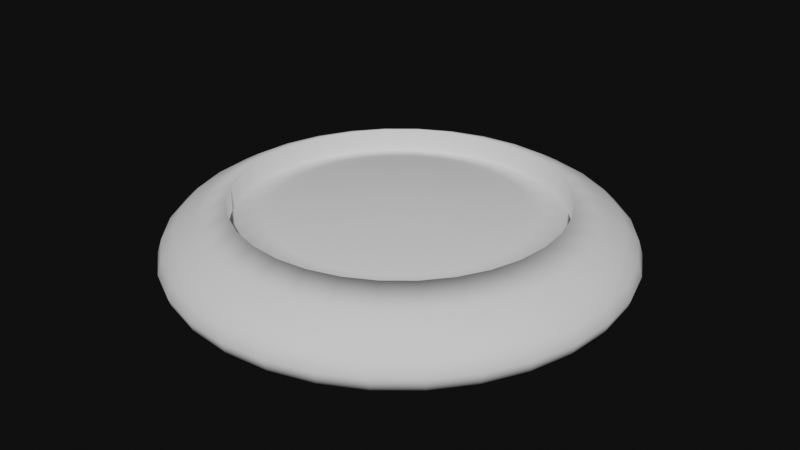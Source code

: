 # Source: notes_model.blend  (saved by Blender 4.2.66; exported with 4.5.12 LTS)
import bpy
from mathutils import Matrix  # noqa: F401  (used for matrix-valued properties, if any)

bpy.ops.wm.read_factory_settings(use_empty=True)
scene = bpy.context.scene
scene.name = 'Scene'

# ---- collections
col_collection = bpy.data.collections.new('Collection'); scene.collection.children.link(col_collection)

# ---- world
world_world = bpy.data.worlds.new('World'); scene.world = world_world
world_world.use_nodes = True; world_world.node_tree.nodes.clear()
_N = world_world.node_tree.nodes; _L = world_world.node_tree.links
n0 = _N.new('ShaderNodeOutputWorld'); n0.name = 'World Output'; n0.location = (300, 300)
n1 = _N.new('ShaderNodeBackground'); n1.name = 'Background'; n1.location = (10, 300)
n1.inputs[0].default_value = (0.01002, 0.01002, 0.01002, 1.0)
n1.inputs[1].default_value = 0.5
_L.new(n1.outputs[0], n0.inputs[0])
n0.is_active_output = True
world_world.color = (0.05088, 0.05088, 0.05088)
world_world.use_sun_shadow = False
world_world.sun_shadow_jitter_overblur = 0.0

# ---- meshes
me_sphere_001 = bpy.data.meshes.new('Sphere.001')
me_sphere_001.from_pydata([(0.0, 0.8315, 0.5093), (0.0, 0.9808, 0.3977), (0.0, 1.0, 0.3373), (0.0, 0.9808, 0.2769), (0.1379, 0.6935, 0.5563), (0.1622, 0.8155, 0.5093), (0.1802, 0.9061, 0.4558), (0.1913, 0.9619, 0.3977), (0.1951, 0.9808, 0.3373), (0.1913, 0.9619, 0.2769), (0.2706, 0.6533, 0.5563), (0.3182, 0.7682, 0.5093), (0.3536, 0.8536, 0.4558), (0.3753, 0.9061, 0.3977), (0.3827, 0.9239, 0.3373), (0.3753, 0.9061, 0.2769), (0.3928, 0.5879, 0.5563), (0.4619, 0.6913, 0.5093), (0.5133, 0.7682, 0.4558), (0.5449, 0.8155, 0.3977), (0.5556, 0.8315, 0.3373), (0.5449, 0.8155, 0.2769), (0.5, 0.5, 0.5563), (0.5879, 0.5879, 0.5093), (0.6533, 0.6533, 0.4558), (0.6935, 0.6935, 0.3977), (0.7071, 0.7071, 0.3373), (0.6935, 0.6935, 0.2769), (0.5879, 0.3928, 0.5563), (0.6913, 0.4619, 0.5093), (0.7682, 0.5133, 0.4558), (0.8155, 0.5449, 0.3977), (0.8315, 0.5556, 0.3373), (0.8155, 0.5449, 0.2769), (0.6533, 0.2706, 0.5563), (0.7682, 0.3182, 0.5093), (0.8536, 0.3536, 0.4558), (0.9061, 0.3753, 0.3977), (0.9239, 0.3827, 0.3373), (0.9061, 0.3753, 0.2769), (0.6935, 0.1379, 0.5563), (0.8155, 0.1622, 0.5093), (0.9061, 0.1802, 0.4558), (0.9619, 0.1913, 0.3977), (0.9808, 0.1951, 0.3373), (0.9619, 0.1913, 0.2769), (0.7071, 1.49e-08, 0.5563), (0.8315, -8.941e-08, 0.5093), (0.9239, 4.47e-08, 0.4558), (0.9808, -8.941e-08, 0.3977), (1.0, -1.639e-07, 0.3373), (0.9808, -8.941e-08, 0.2769), (0.6935, -0.1379, 0.5563), (0.8155, -0.1622, 0.5093), (0.9061, -0.1802, 0.4558), (0.9619, -0.1913, 0.3977), (0.9808, -0.1951, 0.3373), (0.9619, -0.1913, 0.2769), (0.6533, -0.2706, 0.5563), (0.7682, -0.3182, 0.5093), (0.8536, -0.3536, 0.4558), (0.9061, -0.3753, 0.3977), (0.9239, -0.3827, 0.3373), (0.9061, -0.3753, 0.2769), (0.5879, -0.3928, 0.5563), (0.6913, -0.4619, 0.5093), (0.7682, -0.5133, 0.4558), (0.8155, -0.5449, 0.3977), (0.8315, -0.5556, 0.3373), (0.8155, -0.5449, 0.2769), (0.5, -0.5, 0.5563), (0.5879, -0.5879, 0.5093), (0.6533, -0.6533, 0.4558), (0.6935, -0.6935, 0.3977), (0.7071, -0.7071, 0.3373), (0.6935, -0.6935, 0.2769), (0.3928, -0.5879, 0.5563), (0.4619, -0.6913, 0.5093), (0.5133, -0.7682, 0.4558), (0.5449, -0.8155, 0.3977), (0.5556, -0.8315, 0.3373), (0.5449, -0.8155, 0.2769), (0.2706, -0.6533, 0.5563), (0.3182, -0.7682, 0.5093), (0.3536, -0.8536, 0.4558), (0.3753, -0.9061, 0.3977), (0.3827, -0.9239, 0.3373), (0.3753, -0.9061, 0.2769), (0.1379, -0.6935, 0.5563), (0.1622, -0.8155, 0.5093), (0.1802, -0.9061, 0.4558), (0.1913, -0.9619, 0.3977), (0.1951, -0.9808, 0.3373), (0.1913, -0.9619, 0.2769), (-1.49e-08, -0.7071, 0.5563), (-1.043e-07, -0.8315, 0.5093), (2.98e-08, -0.9239, 0.4558), (-1.341e-07, -0.9808, 0.3977), (-3.278e-07, -1.0, 0.3373), (-1.341e-07, -0.9808, 0.2769), (-0.1379, -0.6935, 0.5563), (-0.1622, -0.8155, 0.5093), (-0.1802, -0.9061, 0.4558), (-0.1913, -0.9619, 0.3977), (-0.1951, -0.9808, 0.3373), (-0.1913, -0.9619, 0.2769), (-0.2706, -0.6533, 0.5563), (-0.3182, -0.7682, 0.5093), (-0.3536, -0.8536, 0.4558), (-0.3753, -0.9061, 0.3977), (-0.3827, -0.9239, 0.3373), (-0.3753, -0.9061, 0.2769), (-0.3928, -0.5879, 0.5563), (-0.4619, -0.6913, 0.5093), (-0.5133, -0.7682, 0.4558), (-0.5449, -0.8155, 0.3977), (-0.5556, -0.8315, 0.3373), (-0.5449, -0.8155, 0.2769), (-0.5, -0.5, 0.5563), (-0.5879, -0.5879, 0.5093), (-0.6533, -0.6533, 0.4558), (-0.6935, -0.6935, 0.3977), (-0.7071, -0.7071, 0.3373), (-0.6935, -0.6935, 0.2769), (-0.5879, -0.3928, 0.5563), (-0.6913, -0.4619, 0.5093), (-0.7682, -0.5133, 0.4558), (-0.8155, -0.5449, 0.3977), (-0.8315, -0.5556, 0.3373), (-0.8155, -0.5449, 0.2769), (-0.6533, -0.2706, 0.5563), (-0.7682, -0.3182, 0.5093), (-0.8536, -0.3536, 0.4558), (-0.9061, -0.3753, 0.3977), (-0.9239, -0.3827, 0.3373), (-0.9061, -0.3753, 0.2769), (-0.6935, -0.1379, 0.5563), (-0.8155, -0.1622, 0.5093), (-0.9061, -0.1802, 0.4558), (-0.9619, -0.1913, 0.3977), (-0.9808, -0.1951, 0.3373), (-0.9619, -0.1913, 0.2769), (-0.7071, 2.98e-08, 0.5563), (-0.8315, 1.639e-07, 0.5093), (-0.9239, 1.49e-08, 0.4558), (-0.9808, 2.682e-07, 0.3977), (-1.0, 4.47e-07, 0.3373), (-0.9808, 2.682e-07, 0.2769), (-0.6935, 0.1379, 0.5563), (-0.8155, 0.1622, 0.5093), (-0.9061, 0.1802, 0.4558), (-0.9619, 0.1913, 0.3977), (-0.9808, 0.1951, 0.3373), (-0.9619, 0.1913, 0.2769), (-0.6533, 0.2706, 0.5563), (-0.7682, 0.3182, 0.5093), (-0.8536, 0.3536, 0.4558), (-0.9061, 0.3753, 0.3977), (-0.9239, 0.3827, 0.3373), (-0.9061, 0.3753, 0.2769), (-0.5879, 0.3928, 0.5563), (-0.6913, 0.4619, 0.5093), (-0.7682, 0.5133, 0.4558), (-0.8155, 0.5449, 0.3977), (-0.8315, 0.5556, 0.3373), (-0.8155, 0.5449, 0.2769), (-0.5, 0.5, 0.5563), (-0.5879, 0.5879, 0.5093), (-0.6533, 0.6533, 0.4558), (-0.6935, 0.6935, 0.3977), (-0.7071, 0.7071, 0.3373), (-0.6935, 0.6935, 0.2769), (-0.3928, 0.5879, 0.5563), (-0.4619, 0.6913, 0.5093), (-0.5133, 0.7682, 0.4558), (-0.5449, 0.8155, 0.3977), (-0.5556, 0.8315, 0.3373), (-0.5449, 0.8155, 0.2769), (-0.2706, 0.6533, 0.5563), (-0.3182, 0.7682, 0.5093), (-0.3536, 0.8536, 0.4558), (-0.3753, 0.9061, 0.3977), (-0.3827, 0.9239, 0.3373), (-0.3753, 0.9061, 0.2769), (-0.1379, 0.6935, 0.5563), (-0.1622, 0.8155, 0.5093), (-0.1802, 0.9061, 0.4558), (-0.1913, 0.9619, 0.3977), (-0.1951, 0.9808, 0.3373), (-0.1913, 0.9619, 0.2769), (8.941e-08, 0.7071, 0.5563), (5.96e-08, 0.9239, 0.4558), (1.107e-09, 0.5556, 0.4899), (0.03806, 0.1913, 0.5361), (0.07466, 0.3753, 0.5185), (0.1084, 0.5449, 0.4899), (0.1379, 0.6935, 0.4513), (0.07466, 0.1802, 0.5361), (0.1464, 0.3536, 0.5185), (0.2126, 0.5133, 0.4899), (0.2706, 0.6533, 0.4513), (0.1084, 0.1622, 0.5361), (0.2126, 0.3182, 0.5185), (0.3087, 0.4619, 0.4899), (0.3928, 0.5879, 0.4513), (0.1379, 0.1379, 0.5361), (0.2706, 0.2706, 0.5185), (0.3928, 0.3928, 0.4899), (0.5, 0.5, 0.4513), (0.1622, 0.1084, 0.5361), (0.3182, 0.2126, 0.5185), (0.4619, 0.3087, 0.4899), (0.5879, 0.3928, 0.4513), (1.107e-09, -5.194e-10, 0.542), (0.1802, 0.07466, 0.5361), (0.3536, 0.1464, 0.5185), (0.5133, 0.2126, 0.4899), (0.6533, 0.2706, 0.4513), (0.1913, 0.03806, 0.5361), (0.3753, 0.07466, 0.5185), (0.5449, 0.1084, 0.4899), (0.6935, 0.1379, 0.4513), (0.1951, -1.17e-08, 0.5361), (0.3827, -2.287e-08, 0.5185), (0.5556, -5.267e-08, 0.4899), (0.7071, 1.438e-08, 0.4513), (0.1913, -0.03806, 0.5361), (0.3753, -0.07466, 0.5185), (0.5449, -0.1084, 0.4899), (0.6935, -0.1379, 0.4513), (0.1802, -0.07466, 0.5361), (0.3536, -0.1464, 0.5185), (0.5133, -0.2126, 0.4899), (0.6533, -0.2706, 0.4513), (0.1622, -0.1084, 0.5361), (0.3182, -0.2126, 0.5185), (0.4619, -0.3087, 0.4899), (0.5879, -0.3928, 0.4513), (0.1379, -0.1379, 0.5361), (0.2706, -0.2706, 0.5185), (0.3928, -0.3928, 0.4899), (0.5, -0.5, 0.4513), (0.1084, -0.1622, 0.5361), (0.2126, -0.3182, 0.5185), (0.3087, -0.4619, 0.4899), (0.3928, -0.5879, 0.4513), (0.07466, -0.1802, 0.5361), (0.1464, -0.3536, 0.5185), (0.2126, -0.5133, 0.4899), (0.2706, -0.6533, 0.4513), (0.03806, -0.1913, 0.5361), (0.07466, -0.3753, 0.5185), (0.1084, -0.5449, 0.4899), (0.1379, -0.6935, 0.4513), (-6.344e-09, -0.1951, 0.5361), (-5.105e-08, -0.3827, 0.5185), (-9.575e-08, -0.5556, 0.4899), (-1.379e-08, -0.7071, 0.4513), (-0.03806, -0.1913, 0.5361), (-0.07466, -0.3753, 0.5185), (-0.1084, -0.5449, 0.4899), (-0.1379, -0.6935, 0.4513), (-0.07466, -0.1802, 0.5361), (-0.1464, -0.3536, 0.5185), (-0.2126, -0.5133, 0.4899), (-0.2706, -0.6533, 0.4513), (-0.1084, -0.1622, 0.5361), (-0.2126, -0.3182, 0.5185), (-0.3087, -0.4619, 0.4899), (-0.3928, -0.5879, 0.4513), (-0.1379, -0.1379, 0.5361), (-0.2706, -0.2706, 0.5185), (-0.3928, -0.3928, 0.4899), (-0.5, -0.5, 0.4513), (-0.1622, -0.1084, 0.5361), (-0.3182, -0.2126, 0.5185), (-0.4619, -0.3087, 0.4899), (-0.5879, -0.3928, 0.4513), (-0.1802, -0.07466, 0.5361), (-0.3536, -0.1464, 0.5185), (-0.5133, -0.2126, 0.4899), (-0.6533, -0.2706, 0.4513), (-0.1913, -0.03806, 0.5361), (-0.3753, -0.07466, 0.5185), (-0.5449, -0.1084, 0.4899), (-0.6935, -0.1379, 0.4513), (-0.1951, 1.811e-08, 0.5361), (-0.3827, 5.163e-08, 0.5185), (-0.5556, 1.485e-07, 0.4899), (-0.7071, 2.928e-08, 0.4513), (-0.1913, 0.03806, 0.5361), (-0.3753, 0.07466, 0.5185), (-0.5449, 0.1084, 0.4899), (-0.6935, 0.1379, 0.4513), (-0.1802, 0.07466, 0.5361), (-0.3536, 0.1464, 0.5185), (-0.5133, 0.2126, 0.4899), (-0.6533, 0.2706, 0.4513), (-0.1622, 0.1084, 0.5361), (-0.3182, 0.2126, 0.5185), (-0.4619, 0.3087, 0.4899), (-0.5879, 0.3928, 0.4513), (-0.1379, 0.1379, 0.5361), (-0.2706, 0.2706, 0.5185), (-0.3928, 0.3928, 0.4899), (-0.5, 0.5, 0.4513), (-0.1084, 0.1622, 0.5361), (-0.2126, 0.3182, 0.5185), (-0.3087, 0.4619, 0.4899), (-0.3928, 0.5879, 0.4513), (-0.07466, 0.1802, 0.5361), (-0.1464, 0.3536, 0.5185), (-0.2126, 0.5133, 0.4899), (-0.2706, 0.6533, 0.4513), (-0.03806, 0.1913, 0.5361), (-0.07466, 0.3753, 0.5185), (-0.1084, 0.5449, 0.4899), (-0.1379, 0.6935, 0.4513), (1.601e-08, 0.1951, 0.5361), (6.816e-08, 0.3827, 0.5185), (9.051e-08, 0.7071, 0.4513)], [], [(0, 190, 4, 5), (191, 0, 5, 6), (1, 191, 6, 7), (2, 1, 7, 8), (3, 2, 8, 9), (5, 4, 10, 11), (6, 5, 11, 12), (7, 6, 12, 13), (8, 7, 13, 14), (9, 8, 14, 15), (14, 13, 19, 20), (15, 14, 20, 21), (11, 10, 16, 17), (12, 11, 17, 18), (13, 12, 18, 19), (17, 16, 22, 23), (18, 17, 23, 24), (19, 18, 24, 25), (20, 19, 25, 26), (21, 20, 26, 27), (27, 26, 32, 33), (23, 22, 28, 29), (24, 23, 29, 30), (25, 24, 30, 31), (26, 25, 31, 32), (29, 28, 34, 35), (30, 29, 35, 36), (31, 30, 36, 37), (32, 31, 37, 38), (33, 32, 38, 39), (39, 38, 44, 45), (35, 34, 40, 41), (36, 35, 41, 42), (37, 36, 42, 43), (38, 37, 43, 44), (42, 41, 47, 48), (43, 42, 48, 49), (44, 43, 49, 50), (45, 44, 50, 51), (41, 40, 46, 47), (47, 46, 52, 53), (48, 47, 53, 54), (49, 48, 54, 55), (50, 49, 55, 56), (51, 50, 56, 57), (55, 54, 60, 61), (56, 55, 61, 62), (57, 56, 62, 63), (53, 52, 58, 59), (54, 53, 59, 60), (59, 58, 64, 65), (60, 59, 65, 66), (61, 60, 66, 67), (62, 61, 67, 68), (63, 62, 68, 69), (67, 66, 72, 73), (68, 67, 73, 74), (69, 68, 74, 75), (65, 64, 70, 71), (66, 65, 71, 72), (71, 70, 76, 77), (72, 71, 77, 78), (73, 72, 78, 79), (74, 73, 79, 80), (75, 74, 80, 81), (80, 79, 85, 86), (81, 80, 86, 87), (77, 76, 82, 83), (78, 77, 83, 84), (79, 78, 84, 85), (83, 82, 88, 89), (84, 83, 89, 90), (85, 84, 90, 91), (86, 85, 91, 92), (87, 86, 92, 93), (92, 91, 97, 98), (93, 92, 98, 99), (89, 88, 94, 95), (90, 89, 95, 96), (91, 90, 96, 97), (95, 94, 100, 101), (96, 95, 101, 102), (97, 96, 102, 103), (98, 97, 103, 104), (99, 98, 104, 105), (105, 104, 110, 111), (101, 100, 106, 107), (102, 101, 107, 108), (103, 102, 108, 109), (104, 103, 109, 110), (108, 107, 113, 114), (109, 108, 114, 115), (110, 109, 115, 116), (111, 110, 116, 117), (107, 106, 112, 113), (113, 112, 118, 119), (114, 113, 119, 120), (115, 114, 120, 121), (116, 115, 121, 122), (117, 116, 122, 123), (120, 119, 125, 126), (121, 120, 126, 127), (122, 121, 127, 128), (123, 122, 128, 129), (119, 118, 124, 125), (125, 124, 130, 131), (126, 125, 131, 132), (127, 126, 132, 133), (128, 127, 133, 134), (129, 128, 134, 135), (133, 132, 138, 139), (134, 133, 139, 140), (135, 134, 140, 141), (131, 130, 136, 137), (132, 131, 137, 138), (137, 136, 142, 143), (138, 137, 143, 144), (139, 138, 144, 145), (140, 139, 145, 146), (141, 140, 146, 147), (145, 144, 150, 151), (146, 145, 151, 152), (76, 70, 241, 245), (147, 146, 152, 153), (10, 4, 196, 200), (190, 184, 317, 320), (40, 34, 217, 221), (143, 142, 148, 149), (144, 143, 149, 150), (124, 118, 273, 277), (149, 148, 154, 155), (150, 149, 155, 156), (151, 150, 156, 157), (152, 151, 157, 158), (148, 142, 289, 293), (153, 152, 158, 159), (58, 52, 229, 233), (82, 76, 245, 249), (158, 157, 163, 164), (106, 100, 261, 265), (159, 158, 164, 165), (16, 10, 200, 204), (172, 166, 305, 309), (130, 124, 277, 281), (155, 154, 160, 161), (156, 155, 161, 162), (157, 156, 162, 163), (161, 160, 166, 167), (162, 161, 167, 168), (163, 162, 168, 169), (164, 163, 169, 170), (178, 172, 309, 313), (165, 164, 170, 171), (64, 58, 233, 237), (22, 16, 204, 208), (88, 82, 249, 253), (154, 148, 293, 297), (171, 170, 176, 177), (4, 190, 320, 196), (46, 40, 221, 225), (70, 64, 237, 241), (167, 166, 172, 173), (168, 167, 173, 174), (169, 168, 174, 175), (170, 169, 175, 176), (173, 172, 178, 179), (174, 173, 179, 180), (175, 174, 180, 181), (176, 175, 181, 182), (94, 88, 253, 257), (177, 176, 182, 183), (112, 106, 265, 269), (136, 130, 281, 285), (160, 154, 297, 301), (183, 182, 188, 189), (184, 178, 313, 317), (34, 28, 212, 217), (118, 112, 269, 273), (179, 178, 184, 185), (180, 179, 185, 186), (181, 180, 186, 187), (182, 181, 187, 188), (28, 22, 208, 212), (186, 185, 0, 191), (187, 186, 191, 1), (188, 187, 1, 2), (52, 46, 225, 229), (189, 188, 2, 3), (100, 94, 257, 261), (142, 136, 285, 289), (166, 160, 301, 305), (185, 184, 190, 0), (318, 213, 193), (319, 318, 193, 194), (192, 319, 194, 195), (320, 192, 195, 196), (196, 195, 199, 200), (193, 213, 197), (194, 193, 197, 198), (195, 194, 198, 199), (197, 213, 201), (198, 197, 201, 202), (199, 198, 202, 203), (200, 199, 203, 204), (201, 213, 205), (202, 201, 205, 206), (203, 202, 206, 207), (204, 203, 207, 208), (205, 213, 209), (206, 205, 209, 210), (207, 206, 210, 211), (208, 207, 211, 212), (209, 213, 214), (210, 209, 214, 215), (211, 210, 215, 216), (212, 211, 216, 217), (215, 214, 218, 219), (216, 215, 219, 220), (217, 216, 220, 221), (214, 213, 218), (218, 213, 222), (219, 218, 222, 223), (220, 219, 223, 224), (221, 220, 224, 225), (224, 223, 227, 228), (225, 224, 228, 229), (222, 213, 226), (223, 222, 226, 227), (226, 213, 230), (227, 226, 230, 231), (228, 227, 231, 232), (229, 228, 232, 233), (232, 231, 235, 236), (233, 232, 236, 237), (230, 213, 234), (231, 230, 234, 235), (234, 213, 238), (235, 234, 238, 239), (236, 235, 239, 240), (237, 236, 240, 241), (241, 240, 244, 245), (238, 213, 242), (239, 238, 242, 243), (240, 239, 243, 244), (242, 213, 246), (243, 242, 246, 247), (244, 243, 247, 248), (245, 244, 248, 249), (249, 248, 252, 253), (246, 213, 250), (247, 246, 250, 251), (248, 247, 251, 252), (250, 213, 254), (251, 250, 254, 255), (252, 251, 255, 256), (253, 252, 256, 257), (254, 213, 258), (255, 254, 258, 259), (256, 255, 259, 260), (257, 256, 260, 261), (259, 258, 262, 263), (260, 259, 263, 264), (261, 260, 264, 265), (258, 213, 262), (262, 213, 266), (263, 262, 266, 267), (264, 263, 267, 268), (265, 264, 268, 269), (267, 266, 270, 271), (268, 267, 271, 272), (269, 268, 272, 273), (266, 213, 270), (270, 213, 274), (271, 270, 274, 275), (272, 271, 275, 276), (273, 272, 276, 277), (276, 275, 279, 280), (277, 276, 280, 281), (274, 213, 278), (275, 274, 278, 279), (278, 213, 282), (279, 278, 282, 283), (280, 279, 283, 284), (281, 280, 284, 285), (284, 283, 287, 288), (285, 284, 288, 289), (282, 213, 286), (283, 282, 286, 287), (286, 213, 290), (287, 286, 290, 291), (288, 287, 291, 292), (289, 288, 292, 293), (293, 292, 296, 297), (290, 213, 294), (291, 290, 294, 295), (292, 291, 295, 296), (294, 213, 298), (295, 294, 298, 299), (296, 295, 299, 300), (297, 296, 300, 301), (298, 213, 302), (299, 298, 302, 303), (300, 299, 303, 304), (301, 300, 304, 305), (302, 213, 306), (303, 302, 306, 307), (304, 303, 307, 308), (305, 304, 308, 309), (306, 213, 310), (307, 306, 310, 311), (308, 307, 311, 312), (309, 308, 312, 313), (311, 310, 314, 315), (312, 311, 315, 316), (313, 312, 316, 317), (310, 213, 314), (314, 213, 318), (315, 314, 318, 319), (316, 315, 319, 192), (317, 316, 192, 320), (9, 15, 21, 27, 33, 39, 45, 51, 57, 63, 69, 75, 81, 87, 93, 99, 105, 111, 117, 123, 129, 135, 141, 147, 153, 159, 165, 171, 177, 183, 189, 3)])
me_sphere_001.polygons.foreach_set('use_smooth', [True] * 321)
_uv = me_sphere_001.uv_layers.new(name='UVMap')
_uv.uv.foreach_set('vector', [0.75, 0.6875, 0.75, 0.75, 0.7188, 0.75, 0.7188, 0.6875, 0.75, 0.625, 0.75, 0.6875, 0.7188, 0.6875, 0.7188, 0.625, 0.75, 0.5625, 0.75, 0.625, 0.7188, 0.625, 0.7188, 0.5625, 0.75, 0.5, 0.75, 0.5625, 0.7188, 0.5625, 0.7188, 0.5, 0.75, 0.4375, 0.75, 0.5, 0.7188, 0.5, 0.7188, 0.4375, 0.7188, 0.6875, 0.7188, 0.75, 0.6875, 0.75, 0.6875, 0.6875, 0.7188, 0.625, 0.7188, 0.6875, 0.6875, 0.6875, 0.6875, 0.625, 0.7188, 0.5625, 0.7188, 0.625, 0.6875, 0.625, 0.6875, 0.5625, 0.7188, 0.5, 0.7188, 0.5625, 0.6875, 0.5625, 0.6875, 0.5, 0.7188, 0.4375, 0.7188, 0.5, 0.6875, 0.5, 0.6875, 0.4375, 0.6875, 0.5, 0.6875, 0.5625, 0.6562, 0.5625, 0.6562, 0.5, 0.6875, 0.4375, 0.6875, 0.5, 0.6562, 0.5, 0.6562, 0.4375, 0.6875, 0.6875, 0.6875, 0.75, 0.6562, 0.75, 0.6562, 0.6875, 0.6875, 0.625, 0.6875, 0.6875, 0.6562, 0.6875, 0.6562, 0.625, 0.6875, 0.5625, 0.6875, 0.625, 0.6562, 0.625, 0.6562, 0.5625, 0.6562, 0.6875, 0.6562, 0.75, 0.625, 0.75, 0.625, 0.6875, 0.6562, 0.625, 0.6562, 0.6875, 0.625, 0.6875, 0.625, 0.625, 0.6562, 0.5625, 0.6562, 0.625, 0.625, 0.625, 0.625, 0.5625, 0.6562, 0.5, 0.6562, 0.5625, 0.625, 0.5625, 0.625, 0.5, 0.6562, 0.4375, 0.6562, 0.5, 0.625, 0.5, 0.625, 0.4375, 0.625, 0.4375, 0.625, 0.5, 0.5938, 0.5, 0.5938, 0.4375, 0.625, 0.6875, 0.625, 0.75, 0.5938, 0.75, 0.5938, 0.6875, 0.625, 0.625, 0.625, 0.6875, 0.5938, 0.6875, 0.5938, 0.625, 0.625, 0.5625, 0.625, 0.625, 0.5938, 0.625, 0.5938, 0.5625, 0.625, 0.5, 0.625, 0.5625, 0.5938, 0.5625, 0.5938, 0.5, 0.5938, 0.6875, 0.5938, 0.75, 0.5625, 0.75, 0.5625, 0.6875, 0.5938, 0.625, 0.5938, 0.6875, 0.5625, 0.6875, 0.5625, 0.625, 0.5938, 0.5625, 0.5938, 0.625, 0.5625, 0.625, 0.5625, 0.5625, 0.5938, 0.5, 0.5938, 0.5625, 0.5625, 0.5625, 0.5625, 0.5, 0.5938, 0.4375, 0.5938, 0.5, 0.5625, 0.5, 0.5625, 0.4375, 0.5625, 0.4375, 0.5625, 0.5, 0.5312, 0.5, 0.5312, 0.4375, 0.5625, 0.6875, 0.5625, 0.75, 0.5312, 0.75, 0.5312, 0.6875, 0.5625, 0.625, 0.5625, 0.6875, 0.5312, 0.6875, 0.5312, 0.625, 0.5625, 0.5625, 0.5625, 0.625, 0.5312, 0.625, 0.5312, 0.5625, 0.5625, 0.5, 0.5625, 0.5625, 0.5312, 0.5625, 0.5312, 0.5, 0.5312, 0.625, 0.5312, 0.6875, 0.5, 0.6875, 0.5, 0.625, 0.5312, 0.5625, 0.5312, 0.625, 0.5, 0.625, 0.5, 0.5625, 0.5312, 0.5, 0.5312, 0.5625, 0.5, 0.5625, 0.5, 0.5, 0.5312, 0.4375, 0.5312, 0.5, 0.5, 0.5, 0.5, 0.4375, 0.5312, 0.6875, 0.5312, 0.75, 0.5, 0.75, 0.5, 0.6875, 0.5, 0.6875, 0.5, 0.75, 0.4688, 0.75, 0.4687, 0.6875, 0.5, 0.625, 0.5, 0.6875, 0.4687, 0.6875, 0.4688, 0.625, 0.5, 0.5625, 0.5, 0.625, 0.4688, 0.625, 0.4688, 0.5625, 0.5, 0.5, 0.5, 0.5625, 0.4688, 0.5625, 0.4687, 0.5, 0.5, 0.4375, 0.5, 0.5, 0.4687, 0.5, 0.4688, 0.4375, 0.4688, 0.5625, 0.4688, 0.625, 0.4375, 0.625, 0.4375, 0.5625, 0.4687, 0.5, 0.4688, 0.5625, 0.4375, 0.5625, 0.4375, 0.5, 0.4688, 0.4375, 0.4687, 0.5, 0.4375, 0.5, 0.4375, 0.4375, 0.4687, 0.6875, 0.4688, 0.75, 0.4375, 0.75, 0.4375, 0.6875, 0.4688, 0.625, 0.4687, 0.6875, 0.4375, 0.6875, 0.4375, 0.625, 0.4375, 0.6875, 0.4375, 0.75, 0.4062, 0.75, 0.4062, 0.6875, 0.4375, 0.625, 0.4375, 0.6875, 0.4062, 0.6875, 0.4062, 0.625, 0.4375, 0.5625, 0.4375, 0.625, 0.4062, 0.625, 0.4062, 0.5625, 0.4375, 0.5, 0.4375, 0.5625, 0.4062, 0.5625, 0.4062, 0.5, 0.4375, 0.4375, 0.4375, 0.5, 0.4062, 0.5, 0.4062, 0.4375, 0.4062, 0.5625, 0.4062, 0.625, 0.375, 0.625, 0.375, 0.5625, 0.4062, 0.5, 0.4062, 0.5625, 0.375, 0.5625, 0.375, 0.5, 0.4062, 0.4375, 0.4062, 0.5, 0.375, 0.5, 0.375, 0.4375, 0.4062, 0.6875, 0.4062, 0.75, 0.375, 0.75, 0.375, 0.6875, 0.4062, 0.625, 0.4062, 0.6875, 0.375, 0.6875, 0.375, 0.625, 0.375, 0.6875, 0.375, 0.75, 0.3438, 0.75, 0.3438, 0.6875, 0.375, 0.625, 0.375, 0.6875, 0.3438, 0.6875, 0.3438, 0.625, 0.375, 0.5625, 0.375, 0.625, 0.3438, 0.625, 0.3438, 0.5625, 0.375, 0.5, 0.375, 0.5625, 0.3438, 0.5625, 0.3437, 0.5, 0.375, 0.4375, 0.375, 0.5, 0.3437, 0.5, 0.3438, 0.4375, 0.3437, 0.5, 0.3438, 0.5625, 0.3125, 0.5625, 0.3125, 0.5, 0.3438, 0.4375, 0.3437, 0.5, 0.3125, 0.5, 0.3125, 0.4375, 0.3438, 0.6875, 0.3438, 0.75, 0.3125, 0.75, 0.3125, 0.6875, 0.3438, 0.625, 0.3438, 0.6875, 0.3125, 0.6875, 0.3125, 0.625, 0.3438, 0.5625, 0.3438, 0.625, 0.3125, 0.625, 0.3125, 0.5625, 0.3125, 0.6875, 0.3125, 0.75, 0.2812, 0.75, 0.2812, 0.6875, 0.3125, 0.625, 0.3125, 0.6875, 0.2812, 0.6875, 0.2812, 0.625, 0.3125, 0.5625, 0.3125, 0.625, 0.2812, 0.625, 0.2812, 0.5625, 0.3125, 0.5, 0.3125, 0.5625, 0.2812, 0.5625, 0.2812, 0.5, 0.3125, 0.4375, 0.3125, 0.5, 0.2812, 0.5, 0.2812, 0.4375, 0.2812, 0.5, 0.2812, 0.5625, 0.25, 0.5625, 0.25, 0.5, 0.2812, 0.4375, 0.2812, 0.5, 0.25, 0.5, 0.25, 0.4375, 0.2812, 0.6875, 0.2812, 0.75, 0.25, 0.75, 0.25, 0.6875, 0.2812, 0.625, 0.2812, 0.6875, 0.25, 0.6875, 0.25, 0.625, 0.2812, 0.5625, 0.2812, 0.625, 0.25, 0.625, 0.25, 0.5625, 0.25, 0.6875, 0.25, 0.75, 0.2188, 0.75, 0.2188, 0.6875, 0.25, 0.625, 0.25, 0.6875, 0.2188, 0.6875, 0.2188, 0.625, 0.25, 0.5625, 0.25, 0.625, 0.2188, 0.625, 0.2188, 0.5625, 0.25, 0.5, 0.25, 0.5625, 0.2188, 0.5625, 0.2187, 0.5, 0.25, 0.4375, 0.25, 0.5, 0.2187, 0.5, 0.2188, 0.4375, 0.2188, 0.4375, 0.2187, 0.5, 0.1875, 0.5, 0.1875, 0.4375, 0.2188, 0.6875, 0.2188, 0.75, 0.1875, 0.75, 0.1875, 0.6875, 0.2188, 0.625, 0.2188, 0.6875, 0.1875, 0.6875, 0.1875, 0.625, 0.2188, 0.5625, 0.2188, 0.625, 0.1875, 0.625, 0.1875, 0.5625, 0.2187, 0.5, 0.2188, 0.5625, 0.1875, 0.5625, 0.1875, 0.5, 0.1875, 0.625, 0.1875, 0.6875, 0.1562, 0.6875, 0.1563, 0.625, 0.1875, 0.5625, 0.1875, 0.625, 0.1563, 0.625, 0.1562, 0.5625, 0.1875, 0.5, 0.1875, 0.5625, 0.1562, 0.5625, 0.1562, 0.5, 0.1875, 0.4375, 0.1875, 0.5, 0.1562, 0.5, 0.1562, 0.4375, 0.1875, 0.6875, 0.1875, 0.75, 0.1562, 0.75, 0.1562, 0.6875, 0.1562, 0.6875, 0.1562, 0.75, 0.125, 0.75, 0.125, 0.6875, 0.1563, 0.625, 0.1562, 0.6875, 0.125, 0.6875, 0.125, 0.625, 0.1562, 0.5625, 0.1563, 0.625, 0.125, 0.625, 0.125, 0.5625, 0.1562, 0.5, 0.1562, 0.5625, 0.125, 0.5625, 0.125, 0.5, 0.1562, 0.4375, 0.1562, 0.5, 0.125, 0.5, 0.125, 0.4375, 0.125, 0.625, 0.125, 0.6875, 0.09375, 0.6875, 0.09375, 0.625, 0.125, 0.5625, 0.125, 0.625, 0.09375, 0.625, 0.09375, 0.5625, 0.125, 0.5, 0.125, 0.5625, 0.09375, 0.5625, 0.09375, 0.5, 0.125, 0.4375, 0.125, 0.5, 0.09375, 0.5, 0.09375, 0.4375, 0.125, 0.6875, 0.125, 0.75, 0.09375, 0.75, 0.09375, 0.6875, 0.09375, 0.6875, 0.09375, 0.75, 0.0625, 0.75, 0.0625, 0.6875, 0.09375, 0.625, 0.09375, 0.6875, 0.0625, 0.6875, 0.0625, 0.625, 0.09375, 0.5625, 0.09375, 0.625, 0.0625, 0.625, 0.0625, 0.5625, 0.09375, 0.5, 0.09375, 0.5625, 0.0625, 0.5625, 0.0625, 0.5, 0.09375, 0.4375, 0.09375, 0.5, 0.0625, 0.5, 0.0625, 0.4375, 0.0625, 0.5625, 0.0625, 0.625, 0.03125, 0.625, 0.03125, 0.5625, 0.0625, 0.5, 0.0625, 0.5625, 0.03125, 0.5625, 0.03125, 0.5, 0.0625, 0.4375, 0.0625, 0.5, 0.03125, 0.5, 0.03125, 0.4375, 0.0625, 0.6875, 0.0625, 0.75, 0.03125, 0.75, 0.03125, 0.6875, 0.0625, 0.625, 0.0625, 0.6875, 0.03125, 0.6875, 0.03125, 0.625, 0.03125, 0.6875, 0.03125, 0.75, 0.0, 0.75, 0.0, 0.6875, 0.03125, 0.625, 0.03125, 0.6875, 0.0, 0.6875, 0.0, 0.625, 0.03125, 0.5625, 0.03125, 0.625, 0.0, 0.625, 0.0, 0.5625, 0.03125, 0.5, 0.03125, 0.5625, 0.0, 0.5625, 0.0, 0.5, 0.03125, 0.4375, 0.03125, 0.5, 0.0, 0.5, 0.0, 0.4375, 1.0, 0.5625, 1.0, 0.625, 0.9688, 0.625, 0.9687, 0.5625, 1.0, 0.5, 1.0, 0.5625, 0.9687, 0.5625, 0.9687, 0.5, 0.3438, 0.75, 0.375, 0.75, 0.375, 0.75, 0.3438, 0.75, 1.0, 0.4375, 1.0, 0.5, 0.9687, 0.5, 0.9687, 0.4375, 0.6875, 0.75, 0.7188, 0.75, 0.7188, 0.75, 0.6875, 0.75, 0.75, 0.75, 0.7812, 0.75, 0.7812, 0.75, 0.75, 0.75, 0.5312, 0.75, 0.5625, 0.75, 0.5625, 0.75, 0.5312, 0.75, 1.0, 0.6875, 1.0, 0.75, 0.9688, 0.75, 0.9687, 0.6875, 1.0, 0.625, 1.0, 0.6875, 0.9687, 0.6875, 0.9688, 0.625, 0.09375, 0.75, 0.125, 0.75, 0.125, 0.75, 0.09375, 0.75, 0.9687, 0.6875, 0.9688, 0.75, 0.9375, 0.75, 0.9375, 0.6875, 0.9688, 0.625, 0.9687, 0.6875, 0.9375, 0.6875, 0.9375, 0.625, 0.9687, 0.5625, 0.9688, 0.625, 0.9375, 0.625, 0.9375, 0.5625, 0.9687, 0.5, 0.9687, 0.5625, 0.9375, 0.5625, 0.9375, 0.5, 0.9688, 0.75, 1.0, 0.75, 1.0, 0.75, 0.9688, 0.75, 0.9687, 0.4375, 0.9687, 0.5, 0.9375, 0.5, 0.9375, 0.4375, 0.4375, 0.75, 0.4688, 0.75, 0.4688, 0.75, 0.4375, 0.75, 0.3125, 0.75, 0.3438, 0.75, 0.3438, 0.75, 0.3125, 0.75, 0.9375, 0.5, 0.9375, 0.5625, 0.9062, 0.5625, 0.9062, 0.5, 0.1875, 0.75, 0.2188, 0.75, 0.2188, 0.75, 0.1875, 0.75, 0.9375, 0.4375, 0.9375, 0.5, 0.9062, 0.5, 0.9062, 0.4375, 0.6562, 0.75, 0.6875, 0.75, 0.6875, 0.75, 0.6562, 0.75, 0.8438, 0.75, 0.875, 0.75, 0.875, 0.75, 0.8438, 0.75, 0.0625, 0.75, 0.09375, 0.75, 0.09375, 0.75, 0.0625, 0.75, 0.9375, 0.6875, 0.9375, 0.75, 0.9062, 0.75, 0.9062, 0.6875, 0.9375, 0.625, 0.9375, 0.6875, 0.9062, 0.6875, 0.9062, 0.625, 0.9375, 0.5625, 0.9375, 0.625, 0.9062, 0.625, 0.9062, 0.5625, 0.9062, 0.6875, 0.9062, 0.75, 0.875, 0.75, 0.875, 0.6875, 0.9062, 0.625, 0.9062, 0.6875, 0.875, 0.6875, 0.875, 0.625, 0.9062, 0.5625, 0.9062, 0.625, 0.875, 0.625, 0.875, 0.5625, 0.9062, 0.5, 0.9062, 0.5625, 0.875, 0.5625, 0.875, 0.5, 0.8125, 0.75, 0.8438, 0.75, 0.8438, 0.75, 0.8125, 0.75, 0.9062, 0.4375, 0.9062, 0.5, 0.875, 0.5, 0.875, 0.4375, 0.4062, 0.75, 0.4375, 0.75, 0.4375, 0.75, 0.4062, 0.75, 0.625, 0.75, 0.6562, 0.75, 0.6562, 0.75, 0.625, 0.75, 0.2812, 0.75, 0.3125, 0.75, 0.3125, 0.75, 0.2812, 0.75, 0.9375, 0.75, 0.9688, 0.75, 0.9688, 0.75, 0.9375, 0.75, 0.875, 0.4375, 0.875, 0.5, 0.8437, 0.5, 0.8437, 0.4375, 0.7188, 0.75, 0.75, 0.75, 0.75, 0.75, 0.7188, 0.75, 0.5, 0.75, 0.5312, 0.75, 0.5312, 0.75, 0.5, 0.75, 0.375, 0.75, 0.4062, 0.75, 0.4062, 0.75, 0.375, 0.75, 0.875, 0.6875, 0.875, 0.75, 0.8438, 0.75, 0.8437, 0.6875, 0.875, 0.625, 0.875, 0.6875, 0.8437, 0.6875, 0.8438, 0.625, 0.875, 0.5625, 0.875, 0.625, 0.8438, 0.625, 0.8437, 0.5625, 0.875, 0.5, 0.875, 0.5625, 0.8437, 0.5625, 0.8437, 0.5, 0.8437, 0.6875, 0.8438, 0.75, 0.8125, 0.75, 0.8125, 0.6875, 0.8438, 0.625, 0.8437, 0.6875, 0.8125, 0.6875, 0.8125, 0.625, 0.8437, 0.5625, 0.8438, 0.625, 0.8125, 0.625, 0.8125, 0.5625, 0.8437, 0.5, 0.8437, 0.5625, 0.8125, 0.5625, 0.8125, 0.5, 0.25, 0.75, 0.2812, 0.75, 0.2812, 0.75, 0.25, 0.75, 0.8437, 0.4375, 0.8437, 0.5, 0.8125, 0.5, 0.8125, 0.4375, 0.1562, 0.75, 0.1875, 0.75, 0.1875, 0.75, 0.1562, 0.75, 0.03125, 0.75, 0.0625, 0.75, 0.0625, 0.75, 0.03125, 0.75, 0.9062, 0.75, 0.9375, 0.75, 0.9375, 0.75, 0.9062, 0.75, 0.8125, 0.4375, 0.8125, 0.5, 0.7812, 0.5, 0.7812, 0.4375, 0.7812, 0.75, 0.8125, 0.75, 0.8125, 0.75, 0.7812, 0.75, 0.5625, 0.75, 0.5938, 0.75, 0.5938, 0.75, 0.5625, 0.75, 0.125, 0.75, 0.1562, 0.75, 0.1562, 0.75, 0.125, 0.75, 0.8125, 0.6875, 0.8125, 0.75, 0.7812, 0.75, 0.7812, 0.6875, 0.8125, 0.625, 0.8125, 0.6875, 0.7812, 0.6875, 0.7812, 0.625, 0.8125, 0.5625, 0.8125, 0.625, 0.7812, 0.625, 0.7812, 0.5625, 0.8125, 0.5, 0.8125, 0.5625, 0.7812, 0.5625, 0.7812, 0.5, 0.5938, 0.75, 0.625, 0.75, 0.625, 0.75, 0.5938, 0.75, 0.7812, 0.625, 0.7812, 0.6875, 0.75, 0.6875, 0.75, 0.625, 0.7812, 0.5625, 0.7812, 0.625, 0.75, 0.625, 0.75, 0.5625, 0.7812, 0.5, 0.7812, 0.5625, 0.75, 0.5625, 0.75, 0.5, 0.4688, 0.75, 0.5, 0.75, 0.5, 0.75, 0.4688, 0.75, 0.7812, 0.4375, 0.7812, 0.5, 0.75, 0.5, 0.75, 0.4375, 0.2188, 0.75, 0.25, 0.75, 0.25, 0.75, 0.2188, 0.75, 0.0, 0.75, 0.03125, 0.75, 0.03125, 0.75, 0.0, 0.75, 0.875, 0.75, 0.9062, 0.75, 0.9062, 0.75, 0.875, 0.75, 0.7812, 0.6875, 0.7812, 0.75, 0.75, 0.75, 0.75, 0.6875, 0.75, 0.9375, 0.7344, 1.0, 0.7188, 0.9375, 0.75, 0.875, 0.75, 0.9375, 0.7188, 0.9375, 0.7188, 0.875, 0.75, 0.8125, 0.75, 0.875, 0.7188, 0.875, 0.7188, 0.8125, 0.75, 0.75, 0.75, 0.8125, 0.7188, 0.8125, 0.7188, 0.75, 0.7188, 0.75, 0.7188, 0.8125, 0.6875, 0.8125, 0.6875, 0.75, 0.7188, 0.9375, 0.7031, 1.0, 0.6875, 0.9375, 0.7188, 0.875, 0.7188, 0.9375, 0.6875, 0.9375, 0.6875, 0.875, 0.7188, 0.8125, 0.7188, 0.875, 0.6875, 0.875, 0.6875, 0.8125, 0.6875, 0.9375, 0.6719, 1.0, 0.6562, 0.9375, 0.6875, 0.875, 0.6875, 0.9375, 0.6562, 0.9375, 0.6562, 0.875, 0.6875, 0.8125, 0.6875, 0.875, 0.6562, 0.875, 0.6562, 0.8125, 0.6875, 0.75, 0.6875, 0.8125, 0.6562, 0.8125, 0.6562, 0.75, 0.6562, 0.9375, 0.6406, 1.0, 0.625, 0.9375, 0.6562, 0.875, 0.6562, 0.9375, 0.625, 0.9375, 0.625, 0.875, 0.6562, 0.8125, 0.6562, 0.875, 0.625, 0.875, 0.625, 0.8125, 0.6562, 0.75, 0.6562, 0.8125, 0.625, 0.8125, 0.625, 0.75, 0.625, 0.9375, 0.6094, 1.0, 0.5938, 0.9375, 0.625, 0.875, 0.625, 0.9375, 0.5938, 0.9375, 0.5938, 0.875, 0.625, 0.8125, 0.625, 0.875, 0.5938, 0.875, 0.5938, 0.8125, 0.625, 0.75, 0.625, 0.8125, 0.5938, 0.8125, 0.5938, 0.75, 0.5938, 0.9375, 0.5781, 1.0, 0.5625, 0.9375, 0.5938, 0.875, 0.5938, 0.9375, 0.5625, 0.9375, 0.5625, 0.875, 0.5938, 0.8125, 0.5938, 0.875, 0.5625, 0.875, 0.5625, 0.8125, 0.5938, 0.75, 0.5938, 0.8125, 0.5625, 0.8125, 0.5625, 0.75, 0.5625, 0.875, 0.5625, 0.9375, 0.5312, 0.9375, 0.5312, 0.875, 0.5625, 0.8125, 0.5625, 0.875, 0.5312, 0.875, 0.5312, 0.8125, 0.5625, 0.75, 0.5625, 0.8125, 0.5312, 0.8125, 0.5312, 0.75, 0.5625, 0.9375, 0.5469, 1.0, 0.5312, 0.9375, 0.5312, 0.9375, 0.5156, 1.0, 0.5, 0.9375, 0.5312, 0.875, 0.5312, 0.9375, 0.5, 0.9375, 0.5, 0.875, 0.5312, 0.8125, 0.5312, 0.875, 0.5, 0.875, 0.5, 0.8125, 0.5312, 0.75, 0.5312, 0.8125, 0.5, 0.8125, 0.5, 0.75, 0.5, 0.8125, 0.5, 0.875, 0.4688, 0.875, 0.4688, 0.8125, 0.5, 0.75, 0.5, 0.8125, 0.4688, 0.8125, 0.4688, 0.75, 0.5, 0.9375, 0.4844, 1.0, 0.4688, 0.9375, 0.5, 0.875, 0.5, 0.9375, 0.4688, 0.9375, 0.4688, 0.875, 0.4688, 0.9375, 0.4531, 1.0, 0.4375, 0.9375, 0.4688, 0.875, 0.4688, 0.9375, 0.4375, 0.9375, 0.4375, 0.875, 0.4688, 0.8125, 0.4688, 0.875, 0.4375, 0.875, 0.4375, 0.8125, 0.4688, 0.75, 0.4688, 0.8125, 0.4375, 0.8125, 0.4375, 0.75, 0.4375, 0.8125, 0.4375, 0.875, 0.4062, 0.875, 0.4062, 0.8125, 0.4375, 0.75, 0.4375, 0.8125, 0.4062, 0.8125, 0.4062, 0.75, 0.4375, 0.9375, 0.4219, 1.0, 0.4062, 0.9375, 0.4375, 0.875, 0.4375, 0.9375, 0.4062, 0.9375, 0.4062, 0.875, 0.4062, 0.9375, 0.3906, 1.0, 0.375, 0.9375, 0.4062, 0.875, 0.4062, 0.9375, 0.375, 0.9375, 0.375, 0.875, 0.4062, 0.8125, 0.4062, 0.875, 0.375, 0.875, 0.375, 0.8125, 0.4062, 0.75, 0.4062, 0.8125, 0.375, 0.8125, 0.375, 0.75, 0.375, 0.75, 0.375, 0.8125, 0.3438, 0.8125, 0.3438, 0.75, 0.375, 0.9375, 0.3594, 1.0, 0.3438, 0.9375, 0.375, 0.875, 0.375, 0.9375, 0.3438, 0.9375, 0.3438, 0.875, 0.375, 0.8125, 0.375, 0.875, 0.3438, 0.875, 0.3438, 0.8125, 0.3438, 0.9375, 0.3281, 1.0, 0.3125, 0.9375, 0.3438, 0.875, 0.3438, 0.9375, 0.3125, 0.9375, 0.3125, 0.875, 0.3438, 0.8125, 0.3438, 0.875, 0.3125, 0.875, 0.3125, 0.8125, 0.3438, 0.75, 0.3438, 0.8125, 0.3125, 0.8125, 0.3125, 0.75, 0.3125, 0.75, 0.3125, 0.8125, 0.2812, 0.8125, 0.2812, 0.75, 0.3125, 0.9375, 0.2969, 1.0, 0.2812, 0.9375, 0.3125, 0.875, 0.3125, 0.9375, 0.2812, 0.9375, 0.2812, 0.875, 0.3125, 0.8125, 0.3125, 0.875, 0.2812, 0.875, 0.2812, 0.8125, 0.2812, 0.9375, 0.2656, 1.0, 0.25, 0.9375, 0.2812, 0.875, 0.2812, 0.9375, 0.25, 0.9375, 0.25, 0.875, 0.2812, 0.8125, 0.2812, 0.875, 0.25, 0.875, 0.25, 0.8125, 0.2812, 0.75, 0.2812, 0.8125, 0.25, 0.8125, 0.25, 0.75, 0.25, 0.9375, 0.2344, 1.0, 0.2188, 0.9375, 0.25, 0.875, 0.25, 0.9375, 0.2188, 0.9375, 0.2188, 0.875, 0.25, 0.8125, 0.25, 0.875, 0.2188, 0.875, 0.2188, 0.8125, 0.25, 0.75, 0.25, 0.8125, 0.2188, 0.8125, 0.2188, 0.75, 0.2188, 0.875, 0.2188, 0.9375, 0.1875, 0.9375, 0.1875, 0.875, 0.2188, 0.8125, 0.2188, 0.875, 0.1875, 0.875, 0.1875, 0.8125, 0.2188, 0.75, 0.2188, 0.8125, 0.1875, 0.8125, 0.1875, 0.75, 0.2188, 0.9375, 0.2031, 1.0, 0.1875, 0.9375, 0.1875, 0.9375, 0.1719, 1.0, 0.1563, 0.9375, 0.1875, 0.875, 0.1875, 0.9375, 0.1563, 0.9375, 0.1562, 0.875, 0.1875, 0.8125, 0.1875, 0.875, 0.1562, 0.875, 0.1562, 0.8125, 0.1875, 0.75, 0.1875, 0.8125, 0.1562, 0.8125, 0.1562, 0.75, 0.1562, 0.875, 0.1563, 0.9375, 0.125, 0.9375, 0.125, 0.875, 0.1562, 0.8125, 0.1562, 0.875, 0.125, 0.875, 0.125, 0.8125, 0.1562, 0.75, 0.1562, 0.8125, 0.125, 0.8125, 0.125, 0.75, 0.1563, 0.9375, 0.1406, 1.0, 0.125, 0.9375, 0.125, 0.9375, 0.1094, 1.0, 0.09375, 0.9375, 0.125, 0.875, 0.125, 0.9375, 0.09375, 0.9375, 0.09375, 0.875, 0.125, 0.8125, 0.125, 0.875, 0.09375, 0.875, 0.09375, 0.8125, 0.125, 0.75, 0.125, 0.8125, 0.09375, 0.8125, 0.09375, 0.75, 0.09375, 0.8125, 0.09375, 0.875, 0.0625, 0.875, 0.0625, 0.8125, 0.09375, 0.75, 0.09375, 0.8125, 0.0625, 0.8125, 0.0625, 0.75, 0.09375, 0.9375, 0.07812, 1.0, 0.0625, 0.9375, 0.09375, 0.875, 0.09375, 0.9375, 0.0625, 0.9375, 0.0625, 0.875, 0.0625, 0.9375, 0.04687, 1.0, 0.03125, 0.9375, 0.0625, 0.875, 0.0625, 0.9375, 0.03125, 0.9375, 0.03125, 0.875, 0.0625, 0.8125, 0.0625, 0.875, 0.03125, 0.875, 0.03125, 0.8125, 0.0625, 0.75, 0.0625, 0.8125, 0.03125, 0.8125, 0.03125, 0.75, 0.03125, 0.8125, 0.03125, 0.875, 0.0, 0.875, 0.0, 0.8125, 0.03125, 0.75, 0.03125, 0.8125, 0.0, 0.8125, 0.0, 0.75, 0.03125, 0.9375, 0.01562, 1.0, 0.0, 0.9375, 0.03125, 0.875, 0.03125, 0.9375, 0.0, 0.9375, 0.0, 0.875, 1.0, 0.9375, 0.9844, 1.0, 0.9688, 0.9375, 1.0, 0.875, 1.0, 0.9375, 0.9688, 0.9375, 0.9687, 0.875, 1.0, 0.8125, 1.0, 0.875, 0.9687, 0.875, 0.9687, 0.8125, 1.0, 0.75, 1.0, 0.8125, 0.9687, 0.8125, 0.9688, 0.75, 0.9688, 0.75, 0.9687, 0.8125, 0.9375, 0.8125, 0.9375, 0.75, 0.9688, 0.9375, 0.9531, 1.0, 0.9375, 0.9375, 0.9687, 0.875, 0.9688, 0.9375, 0.9375, 0.9375, 0.9375, 0.875, 0.9687, 0.8125, 0.9687, 0.875, 0.9375, 0.875, 0.9375, 0.8125, 0.9375, 0.9375, 0.9219, 1.0, 0.9062, 0.9375, 0.9375, 0.875, 0.9375, 0.9375, 0.9062, 0.9375, 0.9062, 0.875, 0.9375, 0.8125, 0.9375, 0.875, 0.9062, 0.875, 0.9062, 0.8125, 0.9375, 0.75, 0.9375, 0.8125, 0.9062, 0.8125, 0.9062, 0.75, 0.9062, 0.9375, 0.8906, 1.0, 0.875, 0.9375, 0.9062, 0.875, 0.9062, 0.9375, 0.875, 0.9375, 0.875, 0.875, 0.9062, 0.8125, 0.9062, 0.875, 0.875, 0.875, 0.875, 0.8125, 0.9062, 0.75, 0.9062, 0.8125, 0.875, 0.8125, 0.875, 0.75, 0.875, 0.9375, 0.8594, 1.0, 0.8438, 0.9375, 0.875, 0.875, 0.875, 0.9375, 0.8438, 0.9375, 0.8438, 0.875, 0.875, 0.8125, 0.875, 0.875, 0.8438, 0.875, 0.8437, 0.8125, 0.875, 0.75, 0.875, 0.8125, 0.8437, 0.8125, 0.8438, 0.75, 0.8438, 0.9375, 0.8281, 1.0, 0.8125, 0.9375, 0.8438, 0.875, 0.8438, 0.9375, 0.8125, 0.9375, 0.8125, 0.875, 0.8437, 0.8125, 0.8438, 0.875, 0.8125, 0.875, 0.8125, 0.8125, 0.8438, 0.75, 0.8437, 0.8125, 0.8125, 0.8125, 0.8125, 0.75, 0.8125, 0.875, 0.8125, 0.9375, 0.7812, 0.9375, 0.7812, 0.875, 0.8125, 0.8125, 0.8125, 0.875, 0.7812, 0.875, 0.7812, 0.8125, 0.8125, 0.75, 0.8125, 0.8125, 0.7812, 0.8125, 0.7812, 0.75, 0.8125, 0.9375, 0.7969, 1.0, 0.7812, 0.9375, 0.7812, 0.9375, 0.7656, 1.0, 0.75, 0.9375, 0.7812, 0.875, 0.7812, 0.9375, 0.75, 0.9375, 0.75, 0.875, 0.7812, 0.8125, 0.7812, 0.875, 0.75, 0.875, 0.75, 0.8125, 0.7812, 0.75, 0.7812, 0.8125, 0.75, 0.8125, 0.75, 0.75, 0.7188, 0.4375, 0.6875, 0.4375, 0.6562, 0.4375, 0.625, 0.4375, 0.5938, 0.4375, 0.5625, 0.4375, 0.5312, 0.4375, 0.5, 0.4375, 0.4688, 0.4375, 0.4375, 0.4375, 0.4062, 0.4375, 0.375, 0.4375, 0.3438, 0.4375, 0.3125, 0.4375, 0.2812, 0.4375, 0.25, 0.4375, 0.2188, 0.4375, 0.1875, 0.4375, 0.1562, 0.4375, 0.125, 0.4375, 0.09375, 0.4375, 0.0625, 0.4375, 0.03125, 0.4375, 0.0, 0.4375, 0.9687, 0.4375, 0.9375, 0.4375, 0.9062, 0.4375, 0.875, 0.4375, 0.8437, 0.4375, 0.8125, 0.4375, 0.7812, 0.4375, 0.75, 0.4375])
me_sphere_001.update()

# ---- objects
ob_sphere_001 = bpy.data.objects.new('Sphere.001', me_sphere_001)

# ---- transforms, parenting, visibility, modifiers, constraints
ob_sphere_001.location = (0.0, 0.0, 0.0)

# ---- collection membership
col_collection.objects.link(ob_sphere_001)

# ---- scene / render settings (as saved in the file)
scene.frame_start = 1; scene.frame_end = 250; scene.frame_set(1)
scene.render.engine = 'BLENDER_EEVEE_NEXT'
scene.cycles.sampling_pattern = 'TABULATED_SOBOL'
scene.view_settings.view_transform = 'Filmic'
bpy.context.view_layer.update()

# ---- added for rendering (the .blend has no active camera and no usable light): camera, sun
cam_auto = bpy.data.cameras.new('AutoCamera')
cam_auto.lens = 50.0
cam_auto.sensor_width = 36.0
cam_auto.clip_end = 1000.0
ob_auto_camera = bpy.data.objects.new('AutoCamera', cam_auto)
scene.collection.objects.link(ob_auto_camera)
ob_auto_camera.location = (2.62966, -3.1556, 2.52031)
ob_auto_camera.rotation_euler = (1.09748, -7.21219e-08, 0.694738)
scene.camera = ob_auto_camera
light_auto_sun = bpy.data.lights.new('AutoSun', 'SUN')
light_auto_sun.energy = 3.0
light_auto_sun.angle = 0.0523599
ob_auto_sun = bpy.data.objects.new('AutoSun', light_auto_sun)
scene.collection.objects.link(ob_auto_sun)
ob_auto_sun.rotation_euler = (0.872665, 0.174533, 0.523599)
bpy.context.view_layer.update()
